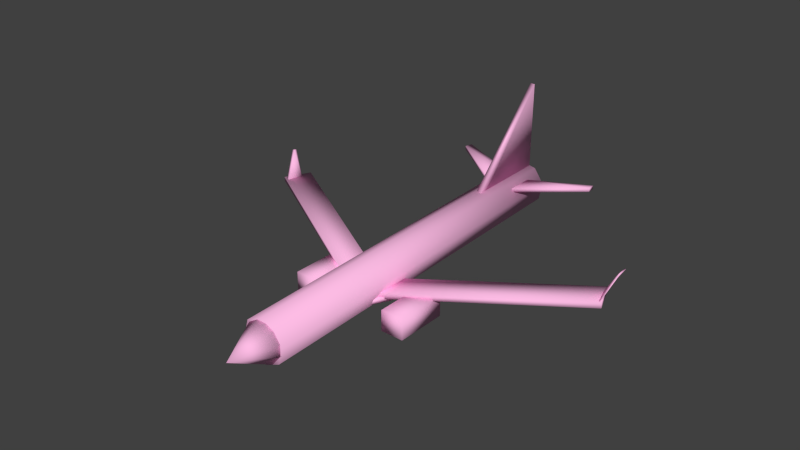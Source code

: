 # Source: CM.blend  (saved by Blender 2.64.0; exported with 4.5.12 LTS)
import bpy
from mathutils import Matrix  # noqa: F401  (used for matrix-valued properties, if any)

bpy.ops.wm.read_factory_settings(use_empty=True)
scene = bpy.context.scene
scene.name = 'b737'

# ---- collections
col_collection_1 = bpy.data.collections.new('Collection 1'); scene.collection.children.link(col_collection_1)

# ---- materials (node trees are filled in below, after node groups)
mat_no_material = bpy.data.materials.new('no_material')
mat_no_material.alpha_threshold = 0.0
mat_no_material.use_transparent_shadow = False
mat_no_material.diffuse_color = (0.9811, 0.5001, 0.7786, 1.0)
mat_no_material.roughness = 0.5
mat_no_material.line_color = (0.0, 0.0, 0.0, 1.0)

# ---- material node trees

# ---- world
world_world = bpy.data.worlds.new('World'); scene.world = world_world
world_world.color = (0.05088, 0.05088, 0.05088)
world_world.use_sun_shadow = False
world_world.sun_shadow_jitter_overblur = 0.0
world_world.cycles.sampling_method = 'MANUAL'
world_world.cycles.sample_map_resolution = 256

# ---- meshes
me_cm = bpy.data.meshes.new('CM')
me_cm.from_pydata([(-726.3, 281.3, 109.3), (-678.6, 253.1, 7.841), (-669.3, 253.5, 10.61), (-692.0, 200.1, 19.93), (677.4, 158.5, 20.66), (656.0, 228.1, 13.28), (708.9, 257.4, 103.9), (672.5, 158.8, 20.81), (701.9, 225.7, 101.8), (47.91, 716.2, 24.91), (44.72, 611.1, 30.23), (287.6, 764.6, 25.0), (44.63, 610.3, 15.21), (47.81, 715.4, 9.883), (-274.5, 816.8, 43.5), (-274.6, 816.0, 27.82), (-39.85, 720.8, 29.64), (-279.5, 783.0, 47.86), (-43.17, 611.2, 35.19), (-39.94, 720.0, 13.96), (-46.54, -604.0, 95.74), (8.121, -612.7, -47.32), (-32.05, -758.2, 29.41), (-102.1, -604.9, 31.92), (45.54, -611.9, -1.694), (-83.97, -603.7, 72.23), (46.83, -609.9, 42.44), (-58.09, -610.3, -47.8), (-94.72, -607.2, -11.6), (-9.701, -605.3, 95.96), (23.38, -607.3, 79.82), (126.2, -48.19, -100.0), (207.0, -238.5, -12.34), (206.5, -242.5, -90.7), (212.8, -46.87, -22.05), (15.25, 786.3, 37.33), (-11.02, 513.4, 51.26), (-2.73, 786.8, 37.41), (6.961, 512.9, 51.18), (684.2, 157.0, 23.3), (686.0, 155.7, 2.741), (0.2842, -191.3, -15.87), (-36.02, -86.92, -46.37), (2.087, -192.7, -36.44), (647.9, 261.4, -7.192), (-37.83, -85.58, -25.81), (646.1, 262.7, 13.37), (82.8, -135.7, -27.58), (29.13, -225.6, -41.61), (-667.2, 297.1, 4.148), (-719.6, 207.0, 7.236), (81.5, -135.6, -44.7), (-718.3, 206.9, 24.35), (-665.9, 297.0, 21.26), (30.43, -225.7, -24.49), (-108.7, -610.6, 11.3), (-66.49, 788.4, 21.3), (-10.05, 788.5, 50.98), (-33.02, -608.7, 102.0), (17.91, -610.1, 90.07), (40.23, 787.1, 40.93), (-21.05, -615.0, -60.06), (-82.5, 786.3, -44.34), (54.66, -613.0, 30.6), (-89.16, -608.6, 75.66), (-71.98, -613.6, -48.18), (-43.27, 783.4, -101.0), (63.44, 782.1, -81.41), (79.46, 784.2, -15.77), (35.09, -615.1, -33.77), (7.005, 782.0, -111.1), (-255.1, -226.5, -92.34), (-163.1, -37.48, -102.4), (-248.8, -30.9, -23.69), (-249.2, -34.85, -102.0), (-701.4, 199.7, 17.16), (-725.1, 269.9, 113.1), (-715.8, 270.2, 115.9), (-716.9, 281.6, 112.0), (706.8, 225.5, 101.6), (704.0, 257.6, 104.0), (651.1, 228.3, 13.43), (285.4, 797.2, 20.85), (285.5, 798.0, 35.88), (287.7, 765.4, 40.02), (-43.27, 610.4, 19.51), (-279.6, 782.2, 32.18), (120.4, -239.8, -90.31), (120.9, -235.9, -11.95), (126.7, -44.24, -21.66), (212.3, -50.82, -100.4), (5.814, 474.3, 57.82), (-0.6755, 803.8, 372.7), (17.3, 803.2, 372.6), (-12.17, 474.9, 57.9), (-254.6, -222.5, -13.98), (-162.7, -33.53, -24.08), (-168.5, -225.2, -14.38), (-168.9, -229.1, -92.73)], [], [(58, 59, 60), (63, 55, 69), (0, 1, 76), (76, 75, 3), (77, 3, 2), (78, 2, 1), (1, 2, 3), (78, 0, 76), (4, 79, 5), (5, 6, 80), (81, 80, 8), (7, 8, 4), (79, 8, 80), (7, 4, 5), (11, 84, 83), (82, 83, 9), (13, 9, 10), (12, 10, 11), (84, 10, 9), (12, 11, 13), (86, 17, 14), (15, 14, 16), (19, 16, 18), (85, 18, 86), (17, 18, 16), (85, 86, 19), (25, 20, 22), (21, 27, 22), (27, 21, 24), (25, 23, 30), (25, 29, 20), (27, 24, 28), (24, 21, 22), (28, 23, 22), (28, 24, 26), (26, 24, 22), (29, 25, 30), (23, 25, 22), (30, 26, 22), (23, 26, 30), (27, 28, 22), (22, 29, 30), (28, 26, 23), (20, 29, 22), (31, 89, 88), (87, 88, 32), (33, 32, 34), (90, 34, 89), (89, 34, 88), (90, 31, 87), (35, 93, 38), (38, 91, 94), (36, 94, 92), (37, 92, 93), (93, 92, 94), (37, 35, 38), (44, 39, 40), (44, 46, 39), (40, 41, 43), (40, 39, 41), (43, 45, 42), (43, 41, 45), (42, 46, 44), (42, 45, 46), (46, 41, 39), (46, 45, 41), (42, 40, 43), (42, 44, 40), (47, 48, 54), (47, 51, 48), (54, 50, 52), (54, 48, 50), (52, 49, 53), (52, 50, 49), (53, 51, 47), (53, 49, 51), (51, 50, 48), (51, 49, 50), (53, 54, 52), (53, 47, 54), (69, 55, 65), (58, 64, 59), (56, 68, 62), (65, 55, 62), (64, 57, 56), (57, 60, 56), (58, 60, 57), (56, 60, 68), (66, 67, 70), (64, 58, 57), (61, 66, 70), (69, 65, 61), (65, 62, 66), (59, 68, 60), (59, 63, 68), (59, 64, 63), (55, 64, 56), (55, 56, 62), (62, 67, 66), (61, 65, 66), (69, 61, 70), (63, 67, 68), (63, 69, 67), (62, 68, 67), (63, 64, 55), (69, 70, 67), (74, 73, 95), (71, 95, 97), (98, 97, 96), (72, 96, 73), (73, 96, 95), (72, 74, 71), (1, 75, 76), (77, 76, 3), (78, 77, 2), (0, 78, 1), (75, 1, 3), (77, 78, 76), (79, 6, 5), (81, 5, 80), (7, 81, 8), (8, 79, 4), (6, 79, 80), (81, 7, 5), (82, 11, 83), (13, 82, 9), (12, 13, 10), (10, 84, 11), (83, 84, 9), (11, 82, 13), (15, 86, 14), (19, 15, 16), (85, 19, 18), (18, 17, 86), (14, 17, 16), (86, 15, 19), (87, 31, 88), (33, 87, 32), (90, 33, 34), (31, 90, 89), (34, 32, 88), (33, 90, 87), (93, 91, 38), (36, 38, 94), (37, 36, 92), (35, 37, 93), (91, 93, 94), (36, 37, 38), (71, 74, 95), (98, 71, 97), (72, 98, 96), (74, 72, 73), (96, 97, 95), (98, 72, 71)])
me_cm.polygons.foreach_set('use_smooth', [True] * 154)
_uv = me_cm.uv_layers.new(name='UVMap')
_uv.uv.foreach_set('vector', [0.3004, 1.025, 0.2635, 1.024, 0.2644, 0.000828, 0.3433, 0.8649, 0.4527, 0.8139, 0.3802, 0.8975, 0.4009, 0.9792, 0.4009, 0.8978, 0.4096, 0.9798, 0.9026, 0.5332, 0.9026, 0.6108, 0.8954, 0.6104, 0.9509, 0.2279, 0.9509, 0.1409, 0.9866, 0.1586, 0.8954, 0.6946, 0.8956, 0.6108, 0.9026, 0.6119, 0.5955, 0.8946, 0.5892, 0.8974, 0.5892, 0.8546, 0.6576, 0.7878, 0.6645, 0.7871, 0.6645, 0.7958, 0.9328, 0.4324, 0.9328, 0.5074, 0.8942, 0.4643, 0.6565, 0.7888, 0.6565, 0.8673, 0.6533, 0.8657, 0.858, 0.7239, 0.8323, 0.7891, 0.8153, 0.7729, 0.9157, 0.7922, 0.9157, 0.7267, 0.9192, 0.7913, 0.8803, 0.6986, 0.8839, 0.6985, 0.8839, 0.7218, 0.519, 0.9073, 0.5157, 0.9085, 0.5157, 0.8549, 0.8802, 0.7213, 0.8694, 0.7219, 0.8694, 0.698, 0.9619, 0.9581, 0.9509, 0.9591, 0.9511, 0.785, 0.6645, 0.7871, 0.6535, 0.7871, 0.6533, 0.7099, 0.5876, 0.9816, 0.5766, 0.9805, 0.5879, 0.8102, 0.5892, 0.8405, 0.5892, 0.6293, 0.6533, 0.6725, 0.5125, 0.8537, 0.513, 0.6427, 0.5766, 0.8108, 0.8694, 0.7209, 0.858, 0.7219, 0.858, 0.6967, 0.5884, 0.8082, 0.5769, 0.8091, 0.5766, 0.6323, 0.665, 0.7098, 0.6535, 0.7099, 0.6533, 0.6293, 0.9157, 0.7258, 0.9043, 0.7244, 0.9156, 0.5494, 0.7489, 0.7858, 0.7485, 0.5733, 0.8153, 0.6182, 0.7323, 0.5726, 0.7322, 0.7859, 0.6657, 0.6179, 0.9311, 0.8883, 0.9045, 0.8974, 0.8567, 0.7975, 0.685, 0.8083, 0.7323, 0.7977, 0.7322, 0.9133, 0.8192, 0.7975, 0.8565, 0.8286, 0.8565, 0.8718, 0.7485, 0.8533, 0.7571, 0.8221, 0.8059, 0.9075, 0.7485, 0.8533, 0.7796, 0.9012, 0.7588, 0.884, 0.8192, 0.7975, 0.8565, 0.8718, 0.7815, 0.8009, 0.657, 0.8162, 0.685, 0.8083, 0.7322, 0.9133, 0.8397, 0.5838, 0.8687, 0.5972, 0.8153, 0.6957, 0.7815, 0.8009, 0.8565, 0.8718, 0.8366, 0.8973, 0.9245, 0.1322, 0.8942, 0.1223, 0.9531, 0.02375, 0.7796, 0.9012, 0.7485, 0.8533, 0.8059, 0.9075, 0.8687, 0.5972, 0.8954, 0.61, 0.8153, 0.6957, 0.9531, 0.1409, 0.9245, 0.1322, 0.9531, 0.02375, 0.7571, 0.8221, 0.8366, 0.8973, 0.8059, 0.9075, 0.8154, 0.5733, 0.8397, 0.5838, 0.8153, 0.6957, 0.8567, 0.7975, 0.879, 0.9063, 0.8565, 0.9141, 0.7815, 0.8009, 0.8366, 0.8973, 0.7571, 0.8221, 0.9045, 0.8974, 0.879, 0.9063, 0.8567, 0.7975, 0.5123, 0.9483, 0.4547, 0.9485, 0.4543, 0.8077, 0.9156, 0.7891, 0.858, 0.789, 0.8582, 0.7258, 0.8941, 0.1409, 0.9509, 0.1412, 0.9509, 0.282, 0.5765, 0.917, 0.5191, 0.9169, 0.5192, 0.8537, 0.8941, 0.5733, 0.831, 0.5733, 0.8942, 0.4325, 0.831, 0.2916, 0.8941, 0.2918, 0.8941, 0.4324, 0.5125, 0.1551, 0.3433, 0.334, 0.3666, 0.01709, 0.9868, 0.02965, 0.9867, 0.001147, 0.9999, 0.001161, 0.4878, 0.3513, 0.5107, 0.334, 0.5107, 0.6665, 0.7463, 0.5726, 0.7455, 0.8188, 0.7323, 0.8188, 0.9328, 0.7802, 0.9196, 0.7801, 0.9196, 0.5243, 0.9998, 0.2306, 0.9866, 0.2306, 0.9868, 0.02965, 0.7324, 0.8188, 0.7474, 0.897, 0.7323, 0.8965, 0.7324, 0.8188, 0.7475, 0.8193, 0.7474, 0.897, 0.9662, 0.7836, 0.9509, 0.2824, 0.966, 0.282, 0.9662, 0.7836, 0.9511, 0.784, 0.9509, 0.2824, 0.9532, 0.02375, 0.9682, 0.1001, 0.9531, 0.09952, 0.9532, 0.02375, 0.9683, 0.02429, 0.9682, 0.1001, 0.9508, 0.9194, 0.9357, 0.4324, 0.9509, 0.4326, 0.9508, 0.9194, 0.9356, 0.9193, 0.9357, 0.4324, 0.7485, 0.0, 0.6657, 0.5726, 0.6663, 0.00973, 0.7485, 0.0, 0.7479, 0.5629, 0.6657, 0.5726, 0.831, 0.01005, 0.7485, 0.5633, 0.7488, 0.0, 0.831, 0.01005, 0.8306, 0.5733, 0.7485, 0.5633, 0.7323, 0.8984, 0.7446, 0.9657, 0.7325, 0.9671, 0.7323, 0.8984, 0.7445, 0.897, 0.7446, 0.9657, 0.9662, 0.2822, 0.9788, 0.8531, 0.9662, 0.8534, 0.9662, 0.2822, 0.9788, 0.282, 0.9788, 0.8531, 0.7486, 0.9075, 0.7611, 0.9744, 0.7485, 0.9739, 0.7486, 0.9075, 0.7611, 0.908, 0.7611, 0.9744, 0.9791, 0.282, 0.9913, 0.8401, 0.9788, 0.8395, 0.9791, 0.282, 0.9916, 0.2826, 0.9913, 0.8401, 0.6657, 0.0, 0.5892, 0.6293, 0.5893, 0.000714, 0.6657, 0.0, 0.6656, 0.6286, 0.5892, 0.6293, 0.5128, 0.6311, 0.589, 0.000273, 0.5892, 0.6313, 0.5128, 0.6311, 0.5125, 0.0, 0.589, 0.000273, 0.3802, 0.8975, 0.4527, 0.8139, 0.4526, 0.8652, 0.3706, 0.7866, 0.4157, 0.7814, 0.3434, 0.8137, 0.3433, 0.7485, 0.4172, 0.6665, 0.3804, 0.7814, 0.001033, 0.000886, 0.04848, 0.0, 0.04573, 1.025, 0.3425, 1.024, 0.3009, 0.001315, 0.3433, 0.0, 0.3433, 0.7017, 0.367, 0.6726, 0.3433, 0.7485, 0.3004, 1.025, 0.2644, 0.000828, 0.3009, 0.001315, 0.3433, 0.7485, 0.367, 0.6726, 0.4172, 0.6665, 0.4306, 0.7753, 0.4543, 0.6994, 0.4543, 0.7462, 0.3425, 1.024, 0.3004, 1.025, 0.3009, 0.001315, 0.2265, 0.000216, 0.2625, 1.026, 0.2259, 1.026, 0.3802, 0.8975, 0.4526, 0.8652, 0.4254, 0.8922, 0.001033, 0.000886, 0.04573, 1.025, 0.0, 1.026, 0.09282, 0.000418, 0.1343, 1.026, 0.09279, 1.026, 0.09282, 0.000418, 0.1363, 0.0, 0.1343, 1.026, 0.3434, 0.8137, 0.4157, 0.7814, 0.3433, 0.8649, 0.04848, 0.0, 0.09279, 0.001027, 0.09139, 1.025, 0.04848, 0.0, 0.09139, 1.025, 0.04573, 1.025, 0.3804, 0.7814, 0.4543, 0.6994, 0.4306, 0.7753, 0.2265, 0.000216, 0.2635, 6.6e-05, 0.2625, 1.026, 0.1846, 0.0, 0.2265, 0.000216, 0.2259, 1.026, 0.1363, 0.0, 0.1825, 1.026, 0.1343, 1.026, 0.1363, 0.0, 0.1837, 5.6e-05, 0.1825, 1.026, 0.3804, 0.7814, 0.4172, 0.6665, 0.4543, 0.6994, 0.3433, 0.8649, 0.4157, 0.7814, 0.4527, 0.8139, 0.1846, 0.0, 0.2259, 1.026, 0.1837, 1.026, 0.5123, 0.8073, 0.4547, 0.8075, 0.4543, 0.6667, 0.6531, 0.9152, 0.5956, 0.915, 0.5957, 0.8519, 0.8941, 0.2914, 0.9509, 0.2917, 0.9509, 0.4324, 0.4007, 0.9609, 0.3433, 0.9607, 0.3434, 0.8975, 0.8941, 0.1409, 0.831, 0.1408, 0.8942, 6.6e-05, 0.831, 0.1409, 0.8941, 0.141, 0.8941, 0.2817, 0.4009, 0.8978, 0.442, 0.8975, 0.4096, 0.9798, 0.8955, 0.5328, 0.9026, 0.5332, 0.8954, 0.6104, 0.9594, 0.2306, 0.9509, 0.2279, 0.9866, 0.1586, 0.9025, 0.6957, 0.8954, 0.6946, 0.9026, 0.6119, 0.5956, 0.8519, 0.5955, 0.8946, 0.5892, 0.8546, 0.6576, 0.7965, 0.6576, 0.7878, 0.6645, 0.7958, 0.9328, 0.5074, 0.9165, 0.5243, 0.8942, 0.4643, 0.6533, 0.7871, 0.6565, 0.7888, 0.6533, 0.8657, 0.8153, 0.6957, 0.858, 0.7239, 0.8153, 0.7729, 0.9157, 0.7267, 0.9192, 0.7258, 0.9192, 0.7913, 0.8803, 0.7219, 0.8803, 0.6986, 0.8839, 0.7218, 0.5191, 0.8537, 0.519, 0.9073, 0.5157, 0.8549, 0.8803, 0.6974, 0.8802, 0.7213, 0.8694, 0.698, 0.9621, 0.784, 0.9619, 0.9581, 0.9511, 0.785, 0.6643, 0.7099, 0.6645, 0.7871, 0.6533, 0.7099, 0.5766, 0.9805, 0.5769, 0.8091, 0.5879, 0.8102, 0.6104, 0.8519, 0.5892, 0.8405, 0.6533, 0.6725, 0.513, 0.6427, 0.5343, 0.6313, 0.5766, 0.8108, 0.8693, 0.6957, 0.8694, 0.7209, 0.858, 0.6967, 0.5881, 0.6313, 0.5884, 0.8082, 0.5766, 0.6323, 0.6648, 0.6293, 0.665, 0.7098, 0.6533, 0.6293, 0.9043, 0.7244, 0.9042, 0.548, 0.9156, 0.5494, 0.7713, 0.7975, 0.7489, 0.7858, 0.8153, 0.6182, 0.7322, 0.7859, 0.7099, 0.7977, 0.6657, 0.6179, 0.5119, 0.8075, 0.5123, 0.9483, 0.4543, 0.8077, 0.9157, 0.726, 0.9156, 0.7891, 0.8582, 0.7258, 0.8941, 0.2816, 0.8941, 0.1409, 0.9509, 0.282, 0.5766, 0.8539, 0.5765, 0.917, 0.5192, 0.8537, 0.831, 0.5733, 0.8311, 0.4324, 0.8942, 0.4325, 0.831, 0.4323, 0.831, 0.2916, 0.8941, 0.4324, 0.3433, 0.334, 0.3436, 0.0, 0.3666, 0.01709, 1.0, 0.02966, 0.9868, 0.02965, 0.9999, 0.001161, 0.3433, 0.4907, 0.4878, 0.3513, 0.5107, 0.6665, 0.7331, 0.5726, 0.7463, 0.5726, 0.7323, 0.8188, 0.9328, 0.5245, 0.9328, 0.7802, 0.9196, 0.5243, 1.0, 0.02966, 0.9998, 0.2306, 0.9868, 0.02965, 0.5119, 0.6665, 0.5123, 0.8073, 0.4543, 0.6667, 0.6533, 0.852, 0.6531, 0.9152, 0.5957, 0.8519, 0.8941, 0.4321, 0.8941, 0.2914, 0.9509, 0.4324, 0.4009, 0.8977, 0.4007, 0.9609, 0.3434, 0.8975, 0.831, 0.1408, 0.8311, 0.0, 0.8942, 6.6e-05, 0.831, 0.2816, 0.831, 0.1409, 0.8941, 0.2817])
me_cm.materials.append(mat_no_material)
me_cm.use_remesh_preserve_volume = False
me_cm.use_remesh_preserve_attributes = False
me_cm.use_mirror_vertex_groups = False
me_cm.update()
arm_b737 = bpy.data.armatures.new('b737')  # bones are not reproduced

# ---- objects
ob_b737 = bpy.data.objects.new('b737', arm_b737)
ob_cm = bpy.data.objects.new('CM', me_cm)

# ---- transforms, parenting, visibility, modifiers, constraints
ob_b737.location = (0.0, 0.0, 0.0)
ob_b737.show_in_front = True
ob_b737.lineart.crease_threshold = 0.0
ob_cm.parent = ob_b737
ob_cm.location = (62.86, 28.75, 86.15)
ob_cm.rotation_euler = (0.05609, 0.004829, 0.02283)
ob_cm.scale = (1.037, 1.037, 1.037)
ob_cm.lineart.crease_threshold = 0.0
_vg = ob_cm.vertex_groups.new(name='DrawCall_0003')
_vg.add([0, 1, 2, 3, 4, 5, 6, 7, 8, 9, 10, 11, 12, 13, 14, 15, 16, 17, 18, 19, 20, 21, 22, 23, 24, 25, 26, 27, 28, 29, 30, 31, 32, 33, 34, 35, 36, 37, 38, 39, 40, 41, 42, 43, 44, 45, 46, 47, 48, 49, 50, 51, 52, 53, 54, 55, 56, 57, 58, 59, 60, 61, 62, 63, 64, 65, 66, 67, 68, 69, 70, 71, 72, 73, 74, 75, 76, 77, 78, 79, 80, 81, 82, 83, 84, 85, 86, 87, 88, 89, 90, 91, 92, 93, 94, 95, 96, 97, 98], 1.0, 'REPLACE')
_m = ob_cm.modifiers.new('Armature', 'ARMATURE')
_m.object = ob_b737
_m.use_bone_envelopes = True

# ---- collection membership
col_collection_1.objects.link(ob_b737)
col_collection_1.objects.link(ob_cm)

# ---- scene / render settings (as saved in the file)
scene.frame_start = 1; scene.frame_end = 250; scene.frame_set(0)
scene.render.engine = 'BLENDER_EEVEE_NEXT'
scene.render.image_settings.color_mode = 'RGB'
scene.render.image_settings.compression = 90
scene.render.resolution_percentage = 50
scene.render.dither_intensity = 0.0
scene.render.bake_margin = 2
scene.render.bake_bias = 0.0
scene.cycles.use_denoising = False
scene.cycles.samples = 10
scene.cycles.sampling_pattern = 'TABULATED_SOBOL'
scene.cycles.light_sampling_threshold = 0.0
scene.cycles.use_adaptive_sampling = False
scene.cycles.use_light_tree = False
scene.cycles.blur_glossy = 0.0
scene.cycles.volume_bounces = 1
scene.cycles.pixel_filter_type = 'GAUSSIAN'
scene.cycles.sample_clamp_indirect = 0.0
scene.view_settings.view_transform = 'Standard'
bpy.context.view_layer.update()

# ---- added for rendering (the .blend has no active camera and no usable light): camera, sun
cam_auto = bpy.data.cameras.new('AutoCamera')
cam_auto.lens = 50.0
cam_auto.sensor_width = 36.0
cam_auto.clip_end = 38279.2
ob_auto_camera = bpy.data.objects.new('AutoCamera', cam_auto)
scene.collection.objects.link(ob_auto_camera)
ob_auto_camera.location = (2235.18, -2566.12, 1968.22)
ob_auto_camera.rotation_euler = (1.09748, -7.21219e-08, 0.694738)
scene.camera = ob_auto_camera
light_auto_sun = bpy.data.lights.new('AutoSun', 'SUN')
light_auto_sun.energy = 3.0
light_auto_sun.angle = 0.0523599
ob_auto_sun = bpy.data.objects.new('AutoSun', light_auto_sun)
scene.collection.objects.link(ob_auto_sun)
ob_auto_sun.rotation_euler = (0.872665, 0.174533, 0.523599)
bpy.context.view_layer.update()
